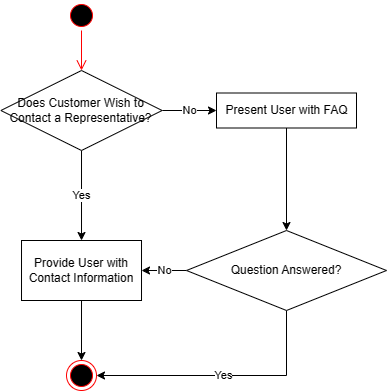

The diagram above was exported from draw.io. Its source (the exported page's mxGraphModel, read from the mxfile embedded in the PNG):
<mxGraphModel dx="1018" dy="711" grid="1" gridSize="10" guides="1" tooltips="1" connect="1" arrows="1" fold="1" page="1" pageScale="1" pageWidth="850" pageHeight="1100" math="0" shadow="0">
  <root>
    <mxCell id="0" />
    <mxCell id="1" parent="0" />
    <mxCell id="V-3eFIfznu-0ja8NjrOQ-1" value="" style="ellipse;html=1;shape=startState;fillColor=#000000;strokeColor=#ff0000;" vertex="1" parent="1">
      <mxGeometry x="320" y="60" width="30" height="30" as="geometry" />
    </mxCell>
    <mxCell id="V-3eFIfznu-0ja8NjrOQ-2" value="" style="edgeStyle=orthogonalEdgeStyle;html=1;verticalAlign=bottom;endArrow=open;endSize=8;strokeColor=#ff0000;rounded=0;" edge="1" source="V-3eFIfznu-0ja8NjrOQ-1" parent="1">
      <mxGeometry relative="1" as="geometry">
        <mxPoint x="335" y="130" as="targetPoint" />
      </mxGeometry>
    </mxCell>
    <mxCell id="V-3eFIfznu-0ja8NjrOQ-8" value="Yes" style="edgeStyle=orthogonalEdgeStyle;rounded=0;orthogonalLoop=1;jettySize=auto;html=1;exitX=0.5;exitY=1;exitDx=0;exitDy=0;entryX=0.5;entryY=0;entryDx=0;entryDy=0;" edge="1" parent="1" source="V-3eFIfznu-0ja8NjrOQ-3" target="V-3eFIfznu-0ja8NjrOQ-5">
      <mxGeometry relative="1" as="geometry" />
    </mxCell>
    <mxCell id="V-3eFIfznu-0ja8NjrOQ-11" value="No" style="edgeStyle=orthogonalEdgeStyle;rounded=0;orthogonalLoop=1;jettySize=auto;html=1;exitX=1;exitY=0.5;exitDx=0;exitDy=0;entryX=0;entryY=0.5;entryDx=0;entryDy=0;" edge="1" parent="1" source="V-3eFIfznu-0ja8NjrOQ-3" target="V-3eFIfznu-0ja8NjrOQ-9">
      <mxGeometry relative="1" as="geometry" />
    </mxCell>
    <mxCell id="V-3eFIfznu-0ja8NjrOQ-3" value="Does Customer Wish to Contact a Representative?" style="rhombus;whiteSpace=wrap;html=1;" vertex="1" parent="1">
      <mxGeometry x="254.38" y="130" width="161.25" height="80" as="geometry" />
    </mxCell>
    <mxCell id="V-3eFIfznu-0ja8NjrOQ-16" style="edgeStyle=orthogonalEdgeStyle;rounded=0;orthogonalLoop=1;jettySize=auto;html=1;exitX=0.5;exitY=1;exitDx=0;exitDy=0;entryX=0.5;entryY=0;entryDx=0;entryDy=0;" edge="1" parent="1" source="V-3eFIfznu-0ja8NjrOQ-5" target="V-3eFIfznu-0ja8NjrOQ-6">
      <mxGeometry relative="1" as="geometry" />
    </mxCell>
    <mxCell id="V-3eFIfznu-0ja8NjrOQ-5" value="Provide User with Contact Information" style="rounded=0;whiteSpace=wrap;html=1;" vertex="1" parent="1">
      <mxGeometry x="275.01" y="300" width="120" height="60" as="geometry" />
    </mxCell>
    <mxCell id="V-3eFIfznu-0ja8NjrOQ-6" value="" style="ellipse;html=1;shape=endState;fillColor=#000000;strokeColor=#ff0000;" vertex="1" parent="1">
      <mxGeometry x="320" y="420" width="30" height="30" as="geometry" />
    </mxCell>
    <mxCell id="V-3eFIfznu-0ja8NjrOQ-13" style="edgeStyle=orthogonalEdgeStyle;rounded=0;orthogonalLoop=1;jettySize=auto;html=1;exitX=0.5;exitY=1;exitDx=0;exitDy=0;entryX=0.5;entryY=0;entryDx=0;entryDy=0;" edge="1" parent="1" source="V-3eFIfznu-0ja8NjrOQ-9" target="V-3eFIfznu-0ja8NjrOQ-12">
      <mxGeometry relative="1" as="geometry" />
    </mxCell>
    <mxCell id="V-3eFIfznu-0ja8NjrOQ-9" value="Present User with FAQ" style="html=1;movable=1;resizable=1;rotatable=1;deletable=1;editable=1;connectable=1;" vertex="1" parent="1">
      <mxGeometry x="470" y="152.5" width="140" height="35" as="geometry" />
    </mxCell>
    <mxCell id="V-3eFIfznu-0ja8NjrOQ-14" value="No" style="edgeStyle=orthogonalEdgeStyle;rounded=0;orthogonalLoop=1;jettySize=auto;html=1;exitX=0;exitY=0.5;exitDx=0;exitDy=0;entryX=1;entryY=0.5;entryDx=0;entryDy=0;" edge="1" parent="1" source="V-3eFIfznu-0ja8NjrOQ-12" target="V-3eFIfznu-0ja8NjrOQ-5">
      <mxGeometry relative="1" as="geometry" />
    </mxCell>
    <mxCell id="V-3eFIfznu-0ja8NjrOQ-15" value="Yes" style="edgeStyle=orthogonalEdgeStyle;rounded=0;orthogonalLoop=1;jettySize=auto;html=1;exitX=0.5;exitY=1;exitDx=0;exitDy=0;entryX=1;entryY=0.5;entryDx=0;entryDy=0;" edge="1" parent="1" source="V-3eFIfznu-0ja8NjrOQ-12" target="V-3eFIfznu-0ja8NjrOQ-6">
      <mxGeometry relative="1" as="geometry" />
    </mxCell>
    <mxCell id="V-3eFIfznu-0ja8NjrOQ-12" value="Question Answered?" style="rhombus;whiteSpace=wrap;html=1;" vertex="1" parent="1">
      <mxGeometry x="440" y="290" width="200" height="80" as="geometry" />
    </mxCell>
  </root>
</mxGraphModel>